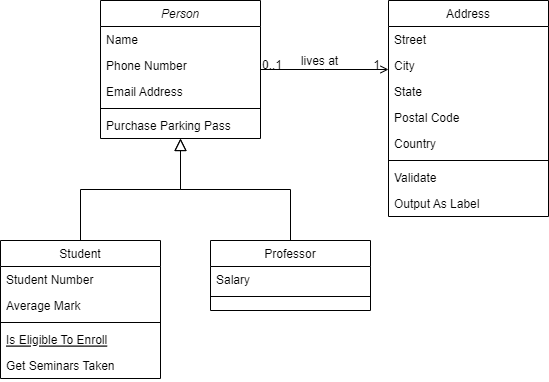

The diagram above was exported from draw.io. Its source (the exported page's mxGraphModel, read from the mxfile embedded in the PNG):
<mxGraphModel dx="1434" dy="696" grid="1" gridSize="10" guides="1" tooltips="1" connect="1" arrows="1" fold="1" page="1" pageScale="1" pageWidth="827" pageHeight="1169" math="0" shadow="0">
  <root>
    <mxCell id="WIyWlLk6GJQsqaUBKTNV-0" />
    <mxCell id="WIyWlLk6GJQsqaUBKTNV-1" parent="WIyWlLk6GJQsqaUBKTNV-0" />
    <mxCell id="zkfFHV4jXpPFQw0GAbJ--0" value="Person" style="swimlane;fontStyle=2;align=center;verticalAlign=top;childLayout=stackLayout;horizontal=1;startSize=26;horizontalStack=0;resizeParent=1;resizeLast=0;collapsible=1;marginBottom=0;rounded=0;shadow=0;strokeWidth=1;" parent="WIyWlLk6GJQsqaUBKTNV-1" vertex="1">
      <mxGeometry x="220" y="120" width="160" height="138" as="geometry">
        <mxRectangle x="230" y="140" width="160" height="26" as="alternateBounds" />
      </mxGeometry>
    </mxCell>
    <mxCell id="zkfFHV4jXpPFQw0GAbJ--1" value="Name" style="text;align=left;verticalAlign=top;spacingLeft=4;spacingRight=4;overflow=hidden;rotatable=0;points=[[0,0.5],[1,0.5]];portConstraint=eastwest;" parent="zkfFHV4jXpPFQw0GAbJ--0" vertex="1">
      <mxGeometry y="26" width="160" height="26" as="geometry" />
    </mxCell>
    <mxCell id="zkfFHV4jXpPFQw0GAbJ--2" value="Phone Number" style="text;align=left;verticalAlign=top;spacingLeft=4;spacingRight=4;overflow=hidden;rotatable=0;points=[[0,0.5],[1,0.5]];portConstraint=eastwest;rounded=0;shadow=0;html=0;" parent="zkfFHV4jXpPFQw0GAbJ--0" vertex="1">
      <mxGeometry y="52" width="160" height="26" as="geometry" />
    </mxCell>
    <mxCell id="zkfFHV4jXpPFQw0GAbJ--3" value="Email Address" style="text;align=left;verticalAlign=top;spacingLeft=4;spacingRight=4;overflow=hidden;rotatable=0;points=[[0,0.5],[1,0.5]];portConstraint=eastwest;rounded=0;shadow=0;html=0;" parent="zkfFHV4jXpPFQw0GAbJ--0" vertex="1">
      <mxGeometry y="78" width="160" height="26" as="geometry" />
    </mxCell>
    <mxCell id="zkfFHV4jXpPFQw0GAbJ--4" value="" style="line;html=1;strokeWidth=1;align=left;verticalAlign=middle;spacingTop=-1;spacingLeft=3;spacingRight=3;rotatable=0;labelPosition=right;points=[];portConstraint=eastwest;" parent="zkfFHV4jXpPFQw0GAbJ--0" vertex="1">
      <mxGeometry y="104" width="160" height="8" as="geometry" />
    </mxCell>
    <mxCell id="zkfFHV4jXpPFQw0GAbJ--5" value="Purchase Parking Pass" style="text;align=left;verticalAlign=top;spacingLeft=4;spacingRight=4;overflow=hidden;rotatable=0;points=[[0,0.5],[1,0.5]];portConstraint=eastwest;" parent="zkfFHV4jXpPFQw0GAbJ--0" vertex="1">
      <mxGeometry y="112" width="160" height="26" as="geometry" />
    </mxCell>
    <mxCell id="zkfFHV4jXpPFQw0GAbJ--6" value="Student" style="swimlane;fontStyle=0;align=center;verticalAlign=top;childLayout=stackLayout;horizontal=1;startSize=26;horizontalStack=0;resizeParent=1;resizeLast=0;collapsible=1;marginBottom=0;rounded=0;shadow=0;strokeWidth=1;" parent="WIyWlLk6GJQsqaUBKTNV-1" vertex="1">
      <mxGeometry x="120" y="360" width="160" height="138" as="geometry">
        <mxRectangle x="130" y="380" width="160" height="26" as="alternateBounds" />
      </mxGeometry>
    </mxCell>
    <mxCell id="zkfFHV4jXpPFQw0GAbJ--7" value="Student Number" style="text;align=left;verticalAlign=top;spacingLeft=4;spacingRight=4;overflow=hidden;rotatable=0;points=[[0,0.5],[1,0.5]];portConstraint=eastwest;" parent="zkfFHV4jXpPFQw0GAbJ--6" vertex="1">
      <mxGeometry y="26" width="160" height="26" as="geometry" />
    </mxCell>
    <mxCell id="zkfFHV4jXpPFQw0GAbJ--8" value="Average Mark" style="text;align=left;verticalAlign=top;spacingLeft=4;spacingRight=4;overflow=hidden;rotatable=0;points=[[0,0.5],[1,0.5]];portConstraint=eastwest;rounded=0;shadow=0;html=0;" parent="zkfFHV4jXpPFQw0GAbJ--6" vertex="1">
      <mxGeometry y="52" width="160" height="26" as="geometry" />
    </mxCell>
    <mxCell id="zkfFHV4jXpPFQw0GAbJ--9" value="" style="line;html=1;strokeWidth=1;align=left;verticalAlign=middle;spacingTop=-1;spacingLeft=3;spacingRight=3;rotatable=0;labelPosition=right;points=[];portConstraint=eastwest;" parent="zkfFHV4jXpPFQw0GAbJ--6" vertex="1">
      <mxGeometry y="78" width="160" height="8" as="geometry" />
    </mxCell>
    <mxCell id="zkfFHV4jXpPFQw0GAbJ--10" value="Is Eligible To Enroll" style="text;align=left;verticalAlign=top;spacingLeft=4;spacingRight=4;overflow=hidden;rotatable=0;points=[[0,0.5],[1,0.5]];portConstraint=eastwest;fontStyle=4" parent="zkfFHV4jXpPFQw0GAbJ--6" vertex="1">
      <mxGeometry y="86" width="160" height="26" as="geometry" />
    </mxCell>
    <mxCell id="zkfFHV4jXpPFQw0GAbJ--11" value="Get Seminars Taken" style="text;align=left;verticalAlign=top;spacingLeft=4;spacingRight=4;overflow=hidden;rotatable=0;points=[[0,0.5],[1,0.5]];portConstraint=eastwest;" parent="zkfFHV4jXpPFQw0GAbJ--6" vertex="1">
      <mxGeometry y="112" width="160" height="26" as="geometry" />
    </mxCell>
    <mxCell id="zkfFHV4jXpPFQw0GAbJ--12" value="" style="endArrow=block;endSize=10;endFill=0;shadow=0;strokeWidth=1;rounded=0;edgeStyle=elbowEdgeStyle;elbow=vertical;" parent="WIyWlLk6GJQsqaUBKTNV-1" source="zkfFHV4jXpPFQw0GAbJ--6" target="zkfFHV4jXpPFQw0GAbJ--0" edge="1">
      <mxGeometry width="160" relative="1" as="geometry">
        <mxPoint x="200" y="203" as="sourcePoint" />
        <mxPoint x="200" y="203" as="targetPoint" />
      </mxGeometry>
    </mxCell>
    <mxCell id="zkfFHV4jXpPFQw0GAbJ--13" value="Professor" style="swimlane;fontStyle=0;align=center;verticalAlign=top;childLayout=stackLayout;horizontal=1;startSize=26;horizontalStack=0;resizeParent=1;resizeLast=0;collapsible=1;marginBottom=0;rounded=0;shadow=0;strokeWidth=1;" parent="WIyWlLk6GJQsqaUBKTNV-1" vertex="1">
      <mxGeometry x="330" y="360" width="160" height="70" as="geometry">
        <mxRectangle x="340" y="380" width="170" height="26" as="alternateBounds" />
      </mxGeometry>
    </mxCell>
    <mxCell id="zkfFHV4jXpPFQw0GAbJ--14" value="Salary" style="text;align=left;verticalAlign=top;spacingLeft=4;spacingRight=4;overflow=hidden;rotatable=0;points=[[0,0.5],[1,0.5]];portConstraint=eastwest;" parent="zkfFHV4jXpPFQw0GAbJ--13" vertex="1">
      <mxGeometry y="26" width="160" height="26" as="geometry" />
    </mxCell>
    <mxCell id="zkfFHV4jXpPFQw0GAbJ--15" value="" style="line;html=1;strokeWidth=1;align=left;verticalAlign=middle;spacingTop=-1;spacingLeft=3;spacingRight=3;rotatable=0;labelPosition=right;points=[];portConstraint=eastwest;" parent="zkfFHV4jXpPFQw0GAbJ--13" vertex="1">
      <mxGeometry y="52" width="160" height="8" as="geometry" />
    </mxCell>
    <mxCell id="zkfFHV4jXpPFQw0GAbJ--16" value="" style="endArrow=block;endSize=10;endFill=0;shadow=0;strokeWidth=1;rounded=0;edgeStyle=elbowEdgeStyle;elbow=vertical;" parent="WIyWlLk6GJQsqaUBKTNV-1" source="zkfFHV4jXpPFQw0GAbJ--13" target="zkfFHV4jXpPFQw0GAbJ--0" edge="1">
      <mxGeometry width="160" relative="1" as="geometry">
        <mxPoint x="210" y="373" as="sourcePoint" />
        <mxPoint x="310" y="271" as="targetPoint" />
      </mxGeometry>
    </mxCell>
    <mxCell id="zkfFHV4jXpPFQw0GAbJ--17" value="Address" style="swimlane;fontStyle=0;align=center;verticalAlign=top;childLayout=stackLayout;horizontal=1;startSize=26;horizontalStack=0;resizeParent=1;resizeLast=0;collapsible=1;marginBottom=0;rounded=0;shadow=0;strokeWidth=1;" parent="WIyWlLk6GJQsqaUBKTNV-1" vertex="1">
      <mxGeometry x="508" y="120" width="160" height="216" as="geometry">
        <mxRectangle x="550" y="140" width="160" height="26" as="alternateBounds" />
      </mxGeometry>
    </mxCell>
    <mxCell id="zkfFHV4jXpPFQw0GAbJ--18" value="Street" style="text;align=left;verticalAlign=top;spacingLeft=4;spacingRight=4;overflow=hidden;rotatable=0;points=[[0,0.5],[1,0.5]];portConstraint=eastwest;" parent="zkfFHV4jXpPFQw0GAbJ--17" vertex="1">
      <mxGeometry y="26" width="160" height="26" as="geometry" />
    </mxCell>
    <mxCell id="zkfFHV4jXpPFQw0GAbJ--19" value="City" style="text;align=left;verticalAlign=top;spacingLeft=4;spacingRight=4;overflow=hidden;rotatable=0;points=[[0,0.5],[1,0.5]];portConstraint=eastwest;rounded=0;shadow=0;html=0;" parent="zkfFHV4jXpPFQw0GAbJ--17" vertex="1">
      <mxGeometry y="52" width="160" height="26" as="geometry" />
    </mxCell>
    <mxCell id="zkfFHV4jXpPFQw0GAbJ--20" value="State" style="text;align=left;verticalAlign=top;spacingLeft=4;spacingRight=4;overflow=hidden;rotatable=0;points=[[0,0.5],[1,0.5]];portConstraint=eastwest;rounded=0;shadow=0;html=0;" parent="zkfFHV4jXpPFQw0GAbJ--17" vertex="1">
      <mxGeometry y="78" width="160" height="26" as="geometry" />
    </mxCell>
    <mxCell id="zkfFHV4jXpPFQw0GAbJ--21" value="Postal Code" style="text;align=left;verticalAlign=top;spacingLeft=4;spacingRight=4;overflow=hidden;rotatable=0;points=[[0,0.5],[1,0.5]];portConstraint=eastwest;rounded=0;shadow=0;html=0;" parent="zkfFHV4jXpPFQw0GAbJ--17" vertex="1">
      <mxGeometry y="104" width="160" height="26" as="geometry" />
    </mxCell>
    <mxCell id="zkfFHV4jXpPFQw0GAbJ--22" value="Country" style="text;align=left;verticalAlign=top;spacingLeft=4;spacingRight=4;overflow=hidden;rotatable=0;points=[[0,0.5],[1,0.5]];portConstraint=eastwest;rounded=0;shadow=0;html=0;" parent="zkfFHV4jXpPFQw0GAbJ--17" vertex="1">
      <mxGeometry y="130" width="160" height="26" as="geometry" />
    </mxCell>
    <mxCell id="zkfFHV4jXpPFQw0GAbJ--23" value="" style="line;html=1;strokeWidth=1;align=left;verticalAlign=middle;spacingTop=-1;spacingLeft=3;spacingRight=3;rotatable=0;labelPosition=right;points=[];portConstraint=eastwest;" parent="zkfFHV4jXpPFQw0GAbJ--17" vertex="1">
      <mxGeometry y="156" width="160" height="8" as="geometry" />
    </mxCell>
    <mxCell id="zkfFHV4jXpPFQw0GAbJ--24" value="Validate" style="text;align=left;verticalAlign=top;spacingLeft=4;spacingRight=4;overflow=hidden;rotatable=0;points=[[0,0.5],[1,0.5]];portConstraint=eastwest;" parent="zkfFHV4jXpPFQw0GAbJ--17" vertex="1">
      <mxGeometry y="164" width="160" height="26" as="geometry" />
    </mxCell>
    <mxCell id="zkfFHV4jXpPFQw0GAbJ--25" value="Output As Label" style="text;align=left;verticalAlign=top;spacingLeft=4;spacingRight=4;overflow=hidden;rotatable=0;points=[[0,0.5],[1,0.5]];portConstraint=eastwest;" parent="zkfFHV4jXpPFQw0GAbJ--17" vertex="1">
      <mxGeometry y="190" width="160" height="26" as="geometry" />
    </mxCell>
    <mxCell id="zkfFHV4jXpPFQw0GAbJ--26" value="" style="endArrow=open;shadow=0;strokeWidth=1;rounded=0;endFill=1;edgeStyle=elbowEdgeStyle;elbow=vertical;" parent="WIyWlLk6GJQsqaUBKTNV-1" source="zkfFHV4jXpPFQw0GAbJ--0" target="zkfFHV4jXpPFQw0GAbJ--17" edge="1">
      <mxGeometry x="0.5" y="41" relative="1" as="geometry">
        <mxPoint x="380" y="192" as="sourcePoint" />
        <mxPoint x="540" y="192" as="targetPoint" />
        <mxPoint x="-40" y="32" as="offset" />
      </mxGeometry>
    </mxCell>
    <mxCell id="zkfFHV4jXpPFQw0GAbJ--27" value="0..1" style="resizable=0;align=left;verticalAlign=bottom;labelBackgroundColor=none;fontSize=12;" parent="zkfFHV4jXpPFQw0GAbJ--26" connectable="0" vertex="1">
      <mxGeometry x="-1" relative="1" as="geometry">
        <mxPoint y="4" as="offset" />
      </mxGeometry>
    </mxCell>
    <mxCell id="zkfFHV4jXpPFQw0GAbJ--28" value="1" style="resizable=0;align=right;verticalAlign=bottom;labelBackgroundColor=none;fontSize=12;" parent="zkfFHV4jXpPFQw0GAbJ--26" connectable="0" vertex="1">
      <mxGeometry x="1" relative="1" as="geometry">
        <mxPoint x="-7" y="4" as="offset" />
      </mxGeometry>
    </mxCell>
    <mxCell id="zkfFHV4jXpPFQw0GAbJ--29" value="lives at" style="text;html=1;resizable=0;points=[];;align=center;verticalAlign=middle;labelBackgroundColor=none;rounded=0;shadow=0;strokeWidth=1;fontSize=12;" parent="zkfFHV4jXpPFQw0GAbJ--26" vertex="1" connectable="0">
      <mxGeometry x="0.5" y="49" relative="1" as="geometry">
        <mxPoint x="-38" y="40" as="offset" />
      </mxGeometry>
    </mxCell>
  </root>
</mxGraphModel>